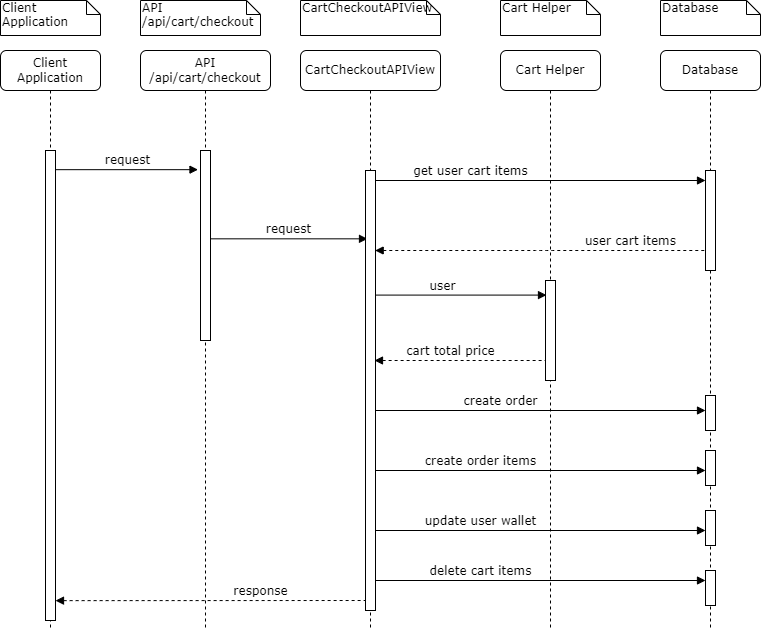

The diagram above was exported from draw.io. Its source (the exported page's mxGraphModel, read from the mxfile embedded in the PNG):
<mxGraphModel dx="1185" dy="635" grid="1" gridSize="10" guides="1" tooltips="1" connect="1" arrows="1" fold="1" page="1" pageScale="1" pageWidth="1100" pageHeight="850" background="none" math="0" shadow="0">
  <root>
    <mxCell id="0" />
    <mxCell id="1" parent="0" />
    <mxCell id="zXZUsepFWVKOKzFnAvGe-14" value="cart total price" style="html=1;verticalAlign=bottom;endArrow=none;labelBackgroundColor=none;fontFamily=Verdana;fontSize=12;edgeStyle=elbowEdgeStyle;elbow=vertical;endFill=0;startArrow=block;startFill=1;dashed=1;" edge="1" parent="1">
      <mxGeometry x="-0.1586" relative="1" as="geometry">
        <mxPoint x="474" y="389.99666666666656" as="sourcePoint" />
        <mxPoint x="654" y="390.40999999999997" as="targetPoint" />
        <Array as="points">
          <mxPoint x="679" y="390" />
          <mxPoint x="509" y="390" />
          <mxPoint x="499" y="390" />
        </Array>
        <mxPoint as="offset" />
      </mxGeometry>
    </mxCell>
    <mxCell id="zXZUsepFWVKOKzFnAvGe-13" value="user" style="html=1;verticalAlign=bottom;endArrow=block;labelBackgroundColor=none;fontFamily=Verdana;fontSize=12;edgeStyle=elbowEdgeStyle;elbow=vertical;" edge="1" parent="1">
      <mxGeometry x="-0.1586" relative="1" as="geometry">
        <mxPoint x="466" y="324.5866666666667" as="sourcePoint" />
        <mxPoint x="646" y="325" as="targetPoint" />
        <Array as="points">
          <mxPoint x="671" y="324.59000000000003" />
          <mxPoint x="501" y="324.59000000000003" />
          <mxPoint x="491" y="324.59000000000003" />
        </Array>
        <mxPoint as="offset" />
      </mxGeometry>
    </mxCell>
    <mxCell id="7baba1c4bc27f4b0-2" value="&lt;span style=&quot;text-align: left;&quot;&gt;API&lt;/span&gt;&lt;br style=&quot;text-align: left;&quot;&gt;&lt;span style=&quot;text-align: left;&quot;&gt;/api/cart/checkout&lt;/span&gt;" style="shape=umlLifeline;perimeter=lifelinePerimeter;whiteSpace=wrap;html=1;container=1;collapsible=0;recursiveResize=0;outlineConnect=0;rounded=1;shadow=0;comic=0;labelBackgroundColor=none;strokeWidth=1;fontFamily=Verdana;fontSize=12;align=center;" parent="1" vertex="1">
      <mxGeometry x="240" y="80" width="130" height="580" as="geometry" />
    </mxCell>
    <mxCell id="7baba1c4bc27f4b0-10" value="" style="html=1;points=[];perimeter=orthogonalPerimeter;rounded=0;shadow=0;comic=0;labelBackgroundColor=none;strokeWidth=1;fontFamily=Verdana;fontSize=12;align=center;" parent="7baba1c4bc27f4b0-2" vertex="1">
      <mxGeometry x="60" y="100" width="10" height="190" as="geometry" />
    </mxCell>
    <mxCell id="7baba1c4bc27f4b0-7" value="&lt;span style=&quot;text-align: left;&quot;&gt;Database&lt;/span&gt;" style="shape=umlLifeline;perimeter=lifelinePerimeter;whiteSpace=wrap;html=1;container=1;collapsible=0;recursiveResize=0;outlineConnect=0;rounded=1;shadow=0;comic=0;labelBackgroundColor=none;strokeWidth=1;fontFamily=Verdana;fontSize=12;align=center;" parent="1" vertex="1">
      <mxGeometry x="760" y="80" width="100" height="580" as="geometry" />
    </mxCell>
    <mxCell id="zXZUsepFWVKOKzFnAvGe-6" value="user cart items" style="html=1;verticalAlign=bottom;endArrow=none;labelBackgroundColor=none;fontFamily=Verdana;fontSize=12;edgeStyle=elbowEdgeStyle;elbow=vertical;endFill=0;startArrow=block;startFill=1;dashed=1;" edge="1" parent="7baba1c4bc27f4b0-7">
      <mxGeometry x="0.5027" relative="1" as="geometry">
        <mxPoint x="-285.33333333333326" y="200" as="sourcePoint" />
        <mxPoint x="54.50000000000023" y="200" as="targetPoint" />
        <Array as="points" />
        <mxPoint as="offset" />
      </mxGeometry>
    </mxCell>
    <mxCell id="zXZUsepFWVKOKzFnAvGe-16" value="" style="html=1;points=[];perimeter=orthogonalPerimeter;rounded=0;shadow=0;comic=0;labelBackgroundColor=none;strokeWidth=1;fontFamily=Verdana;fontSize=12;align=center;" vertex="1" parent="7baba1c4bc27f4b0-7">
      <mxGeometry x="45" y="345" width="10" height="35" as="geometry" />
    </mxCell>
    <mxCell id="zXZUsepFWVKOKzFnAvGe-18" value="" style="html=1;points=[];perimeter=orthogonalPerimeter;rounded=0;shadow=0;comic=0;labelBackgroundColor=none;strokeWidth=1;fontFamily=Verdana;fontSize=12;align=center;" vertex="1" parent="7baba1c4bc27f4b0-7">
      <mxGeometry x="45" y="400" width="10" height="35" as="geometry" />
    </mxCell>
    <mxCell id="zXZUsepFWVKOKzFnAvGe-19" value="" style="html=1;points=[];perimeter=orthogonalPerimeter;rounded=0;shadow=0;comic=0;labelBackgroundColor=none;strokeWidth=1;fontFamily=Verdana;fontSize=12;align=center;" vertex="1" parent="7baba1c4bc27f4b0-7">
      <mxGeometry x="45" y="460" width="10" height="35" as="geometry" />
    </mxCell>
    <mxCell id="zXZUsepFWVKOKzFnAvGe-22" value="" style="html=1;points=[];perimeter=orthogonalPerimeter;rounded=0;shadow=0;comic=0;labelBackgroundColor=none;strokeWidth=1;fontFamily=Verdana;fontSize=12;align=center;" vertex="1" parent="7baba1c4bc27f4b0-7">
      <mxGeometry x="45" y="520" width="10" height="35" as="geometry" />
    </mxCell>
    <mxCell id="zXZUsepFWVKOKzFnAvGe-2" value="" style="html=1;points=[];perimeter=orthogonalPerimeter;rounded=0;shadow=0;comic=0;labelBackgroundColor=none;strokeWidth=1;fontFamily=Verdana;fontSize=12;align=center;" vertex="1" parent="7baba1c4bc27f4b0-7">
      <mxGeometry x="45" y="120" width="10" height="100" as="geometry" />
    </mxCell>
    <mxCell id="7baba1c4bc27f4b0-8" value="&lt;span style=&quot;text-align: left;&quot;&gt;Client Application&lt;/span&gt;" style="shape=umlLifeline;perimeter=lifelinePerimeter;whiteSpace=wrap;html=1;container=1;collapsible=0;recursiveResize=0;outlineConnect=0;rounded=1;shadow=0;comic=0;labelBackgroundColor=none;strokeWidth=1;fontFamily=Verdana;fontSize=12;align=center;" parent="1" vertex="1">
      <mxGeometry x="100" y="80" width="100" height="580" as="geometry" />
    </mxCell>
    <mxCell id="7baba1c4bc27f4b0-9" value="" style="html=1;points=[];perimeter=orthogonalPerimeter;rounded=0;shadow=0;comic=0;labelBackgroundColor=none;strokeWidth=1;fontFamily=Verdana;fontSize=12;align=center;" parent="7baba1c4bc27f4b0-8" vertex="1">
      <mxGeometry x="45" y="100" width="10" height="470" as="geometry" />
    </mxCell>
    <mxCell id="zXZUsepFWVKOKzFnAvGe-24" value="response" style="html=1;verticalAlign=bottom;endArrow=none;labelBackgroundColor=none;fontFamily=Verdana;fontSize=12;edgeStyle=elbowEdgeStyle;elbow=vertical;endFill=0;startArrow=block;startFill=1;dashed=1;" edge="1" parent="7baba1c4bc27f4b0-8" target="7baba1c4bc27f4b0-3">
      <mxGeometry x="0.304" relative="1" as="geometry">
        <mxPoint x="55" y="550.1333333333334" as="sourcePoint" />
        <mxPoint x="213" y="550" as="targetPoint" />
        <Array as="points">
          <mxPoint x="-94" y="550" />
        </Array>
        <mxPoint as="offset" />
      </mxGeometry>
    </mxCell>
    <mxCell id="7baba1c4bc27f4b0-11" value="request" style="html=1;verticalAlign=bottom;endArrow=block;labelBackgroundColor=none;fontFamily=Verdana;fontSize=12;edgeStyle=elbowEdgeStyle;elbow=vertical;entryX=-0.25;entryY=0.103;entryDx=0;entryDy=0;entryPerimeter=0;" parent="1" source="7baba1c4bc27f4b0-9" target="7baba1c4bc27f4b0-10" edge="1">
      <mxGeometry x="-0.0005" relative="1" as="geometry">
        <mxPoint x="220" y="190" as="sourcePoint" />
        <mxPoint x="285" y="230" as="targetPoint" />
        <Array as="points" />
        <mxPoint as="offset" />
      </mxGeometry>
    </mxCell>
    <mxCell id="7baba1c4bc27f4b0-14" value="request" style="html=1;verticalAlign=bottom;endArrow=block;labelBackgroundColor=none;fontFamily=Verdana;fontSize=12;edgeStyle=elbowEdgeStyle;elbow=vertical;entryX=0.2;entryY=0.155;entryDx=0;entryDy=0;entryPerimeter=0;" parent="1" source="7baba1c4bc27f4b0-10" target="7baba1c4bc27f4b0-13" edge="1">
      <mxGeometry relative="1" as="geometry">
        <mxPoint x="370" y="200" as="sourcePoint" />
        <mxPoint x="440" y="230" as="targetPoint" />
        <Array as="points" />
      </mxGeometry>
    </mxCell>
    <mxCell id="7baba1c4bc27f4b0-40" value="Client Application" style="shape=note;whiteSpace=wrap;html=1;size=14;verticalAlign=top;align=left;spacingTop=-6;rounded=0;shadow=0;comic=0;labelBackgroundColor=none;strokeWidth=1;fontFamily=Verdana;fontSize=12" parent="1" vertex="1">
      <mxGeometry x="100" y="30" width="100" height="35" as="geometry" />
    </mxCell>
    <mxCell id="7baba1c4bc27f4b0-41" value="API&lt;br&gt;/api/cart/checkout" style="shape=note;whiteSpace=wrap;html=1;size=14;verticalAlign=top;align=left;spacingTop=-6;rounded=0;shadow=0;comic=0;labelBackgroundColor=none;strokeWidth=1;fontFamily=Verdana;fontSize=12" parent="1" vertex="1">
      <mxGeometry x="240" y="30" width="120" height="35" as="geometry" />
    </mxCell>
    <mxCell id="7baba1c4bc27f4b0-42" value="CartCheckoutAPIView" style="shape=note;whiteSpace=wrap;html=1;size=14;verticalAlign=top;align=left;spacingTop=-6;rounded=0;shadow=0;comic=0;labelBackgroundColor=none;strokeWidth=1;fontFamily=Verdana;fontSize=12" parent="1" vertex="1">
      <mxGeometry x="400" y="30" width="140" height="35" as="geometry" />
    </mxCell>
    <mxCell id="7baba1c4bc27f4b0-46" value="Database" style="shape=note;whiteSpace=wrap;html=1;size=14;verticalAlign=top;align=left;spacingTop=-6;rounded=0;shadow=0;comic=0;labelBackgroundColor=none;strokeWidth=1;fontFamily=Verdana;fontSize=12" parent="1" vertex="1">
      <mxGeometry x="760" y="30" width="100" height="35" as="geometry" />
    </mxCell>
    <mxCell id="zXZUsepFWVKOKzFnAvGe-8" value="Cart Helper" style="shape=note;whiteSpace=wrap;html=1;size=14;verticalAlign=top;align=left;spacingTop=-6;rounded=0;shadow=0;comic=0;labelBackgroundColor=none;strokeWidth=1;fontFamily=Verdana;fontSize=12" vertex="1" parent="1">
      <mxGeometry x="600" y="30" width="100" height="35" as="geometry" />
    </mxCell>
    <mxCell id="zXZUsepFWVKOKzFnAvGe-9" value="&lt;span style=&quot;text-align: left;&quot;&gt;Cart Helper&lt;/span&gt;" style="shape=umlLifeline;perimeter=lifelinePerimeter;whiteSpace=wrap;html=1;container=1;collapsible=0;recursiveResize=0;outlineConnect=0;rounded=1;shadow=0;comic=0;labelBackgroundColor=none;strokeWidth=1;fontFamily=Verdana;fontSize=12;align=center;" vertex="1" parent="1">
      <mxGeometry x="600" y="80" width="100" height="580" as="geometry" />
    </mxCell>
    <mxCell id="zXZUsepFWVKOKzFnAvGe-12" value="" style="html=1;points=[];perimeter=orthogonalPerimeter;rounded=0;shadow=0;comic=0;labelBackgroundColor=none;strokeWidth=1;fontFamily=Verdana;fontSize=12;align=center;" vertex="1" parent="zXZUsepFWVKOKzFnAvGe-9">
      <mxGeometry x="45" y="230" width="10" height="100" as="geometry" />
    </mxCell>
    <mxCell id="zXZUsepFWVKOKzFnAvGe-3" value="get user cart items" style="html=1;verticalAlign=bottom;endArrow=block;labelBackgroundColor=none;fontFamily=Verdana;fontSize=12;edgeStyle=elbowEdgeStyle;elbow=vertical;" edge="1" parent="1">
      <mxGeometry x="-0.4242" relative="1" as="geometry">
        <mxPoint x="475" y="209.99666666666673" as="sourcePoint" />
        <mxPoint x="805" y="210" as="targetPoint" />
        <Array as="points">
          <mxPoint x="680" y="210" />
          <mxPoint x="510" y="210" />
          <mxPoint x="500" y="210" />
        </Array>
        <mxPoint as="offset" />
      </mxGeometry>
    </mxCell>
    <mxCell id="zXZUsepFWVKOKzFnAvGe-17" value="create order items" style="html=1;verticalAlign=bottom;endArrow=block;labelBackgroundColor=none;fontFamily=Verdana;fontSize=12;edgeStyle=elbowEdgeStyle;elbow=vertical;" edge="1" parent="1">
      <mxGeometry x="-0.3636" relative="1" as="geometry">
        <mxPoint x="475" y="499.99666666666667" as="sourcePoint" />
        <mxPoint x="805" y="500" as="targetPoint" />
        <Array as="points">
          <mxPoint x="680" y="500" />
          <mxPoint x="510" y="500" />
          <mxPoint x="500" y="500" />
        </Array>
        <mxPoint as="offset" />
      </mxGeometry>
    </mxCell>
    <mxCell id="7baba1c4bc27f4b0-3" value="&lt;span style=&quot;text-align: left;&quot;&gt;CartCheckoutAPIView&lt;/span&gt;" style="shape=umlLifeline;perimeter=lifelinePerimeter;whiteSpace=wrap;html=1;container=1;collapsible=0;recursiveResize=0;outlineConnect=0;rounded=1;shadow=0;comic=0;labelBackgroundColor=none;strokeWidth=1;fontFamily=Verdana;fontSize=12;align=center;" parent="1" vertex="1">
      <mxGeometry x="400" y="80" width="140" height="580" as="geometry" />
    </mxCell>
    <mxCell id="zXZUsepFWVKOKzFnAvGe-15" value="create order" style="html=1;verticalAlign=bottom;endArrow=block;labelBackgroundColor=none;fontFamily=Verdana;fontSize=12;edgeStyle=elbowEdgeStyle;elbow=vertical;" edge="1" parent="7baba1c4bc27f4b0-3">
      <mxGeometry x="-0.2424" relative="1" as="geometry">
        <mxPoint x="75" y="359.99666666666667" as="sourcePoint" />
        <mxPoint x="405" y="360" as="targetPoint" />
        <Array as="points">
          <mxPoint x="280" y="360" />
          <mxPoint x="110" y="360" />
          <mxPoint x="100" y="360" />
        </Array>
        <mxPoint as="offset" />
      </mxGeometry>
    </mxCell>
    <mxCell id="zXZUsepFWVKOKzFnAvGe-20" value="update user wallet" style="html=1;verticalAlign=bottom;endArrow=block;labelBackgroundColor=none;fontFamily=Verdana;fontSize=12;edgeStyle=elbowEdgeStyle;elbow=vertical;" edge="1" parent="7baba1c4bc27f4b0-3">
      <mxGeometry x="-0.3636" relative="1" as="geometry">
        <mxPoint x="75" y="479.99666666666667" as="sourcePoint" />
        <mxPoint x="405" y="480" as="targetPoint" />
        <Array as="points">
          <mxPoint x="280" y="480" />
          <mxPoint x="110" y="480" />
          <mxPoint x="100" y="480" />
        </Array>
        <mxPoint as="offset" />
      </mxGeometry>
    </mxCell>
    <mxCell id="zXZUsepFWVKOKzFnAvGe-23" value="delete cart items" style="html=1;verticalAlign=bottom;endArrow=block;labelBackgroundColor=none;fontFamily=Verdana;fontSize=12;edgeStyle=elbowEdgeStyle;elbow=vertical;" edge="1" parent="7baba1c4bc27f4b0-3">
      <mxGeometry x="-0.3636" relative="1" as="geometry">
        <mxPoint x="75" y="529.9966666666667" as="sourcePoint" />
        <mxPoint x="405" y="530" as="targetPoint" />
        <Array as="points">
          <mxPoint x="280" y="530" />
          <mxPoint x="110" y="530" />
          <mxPoint x="100" y="530" />
        </Array>
        <mxPoint as="offset" />
      </mxGeometry>
    </mxCell>
    <mxCell id="7baba1c4bc27f4b0-13" value="" style="html=1;points=[];perimeter=orthogonalPerimeter;rounded=0;shadow=0;comic=0;labelBackgroundColor=none;strokeWidth=1;fontFamily=Verdana;fontSize=12;align=center;" parent="7baba1c4bc27f4b0-3" vertex="1">
      <mxGeometry x="65" y="120" width="10" height="440" as="geometry" />
    </mxCell>
  </root>
</mxGraphModel>